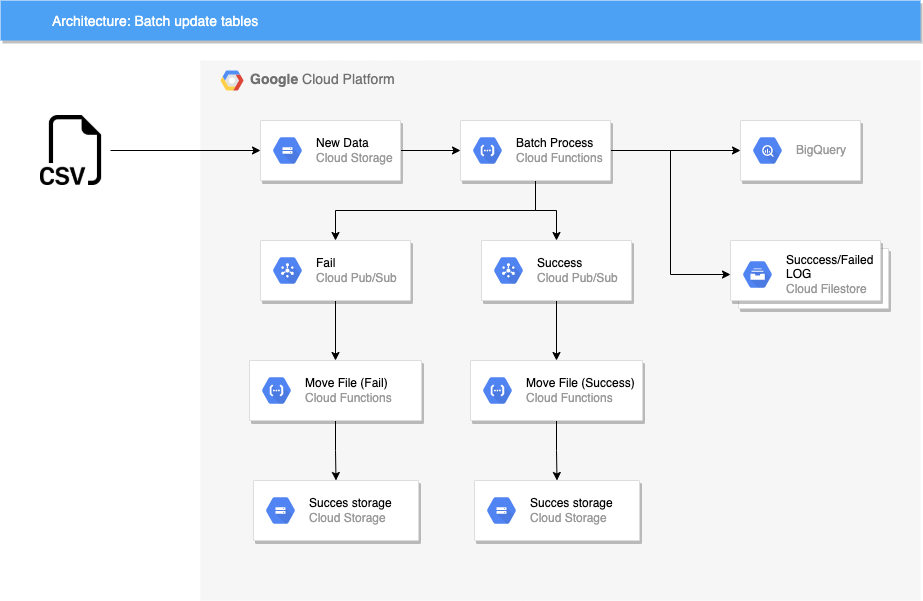

The diagram above was exported from draw.io. Its source (the exported page's mxGraphModel, read from the mxfile embedded in the PNG):
<mxGraphModel dx="1426" dy="803" grid="1" gridSize="10" guides="1" tooltips="1" connect="1" arrows="1" fold="1" page="1" pageScale="1" pageWidth="827" pageHeight="1169" math="0" shadow="0">
  <root>
    <mxCell id="0" />
    <mxCell id="1" parent="0" />
    <mxCell id="h84N26MRdQGDQEdJztjn-3" value="&lt;b&gt;Google &lt;/b&gt;Cloud Platform" style="fillColor=#F6F6F6;strokeColor=none;shadow=0;gradientColor=none;fontSize=14;align=left;spacing=10;fontColor=#717171;9E9E9E;verticalAlign=top;spacingTop=-4;fontStyle=0;spacingLeft=40;html=1;container=0;" vertex="1" parent="1">
      <mxGeometry x="230" y="60" width="720" height="540" as="geometry" />
    </mxCell>
    <mxCell id="h84N26MRdQGDQEdJztjn-5" value="Architecture: Batch update tables" style="fillColor=#4DA1F5;strokeColor=none;shadow=1;gradientColor=none;fontSize=14;align=left;spacingLeft=50;fontColor=#ffffff;" vertex="1" parent="1">
      <mxGeometry x="30" width="920" height="40" as="geometry" />
    </mxCell>
    <mxCell id="h84N26MRdQGDQEdJztjn-26" style="edgeStyle=orthogonalEdgeStyle;rounded=0;orthogonalLoop=1;jettySize=auto;html=1;entryX=0;entryY=0.5;entryDx=0;entryDy=0;" edge="1" parent="1" source="h84N26MRdQGDQEdJztjn-23" target="h84N26MRdQGDQEdJztjn-24">
      <mxGeometry relative="1" as="geometry" />
    </mxCell>
    <mxCell id="h84N26MRdQGDQEdJztjn-23" value="" style="shape=image;html=1;verticalAlign=top;verticalLabelPosition=bottom;labelBackgroundColor=#ffffff;imageAspect=0;aspect=fixed;image=https://cdn1.iconfinder.com/data/icons/bootstrap-vol-3/16/filetype-csv-128.png" vertex="1" parent="1">
      <mxGeometry x="70" y="115" width="70" height="70" as="geometry" />
    </mxCell>
    <mxCell id="h84N26MRdQGDQEdJztjn-4" value="" style="shape=mxgraph.gcp2.google_cloud_platform;fillColor=#F6F6F6;strokeColor=none;shadow=0;gradientColor=none;" vertex="1" parent="1">
      <mxGeometry x="250" y="70" width="23" height="20" as="geometry">
        <mxPoint x="20" y="10" as="offset" />
      </mxGeometry>
    </mxCell>
    <mxCell id="h84N26MRdQGDQEdJztjn-13" value="" style="shape=mxgraph.gcp2.doubleRect;strokeColor=#dddddd;shadow=1;strokeWidth=1;" vertex="1" parent="1">
      <mxGeometry x="760" y="240" width="158" height="68" as="geometry" />
    </mxCell>
    <mxCell id="h84N26MRdQGDQEdJztjn-14" value="&lt;font color=&quot;#000000&quot;&gt;Succcess/Failed &lt;br&gt;LOG&lt;/font&gt;&lt;br&gt;Cloud Filestore" style="sketch=0;dashed=0;connectable=0;html=1;fillColor=#5184F3;strokeColor=none;shape=mxgraph.gcp2.hexIcon;prIcon=cloud_filestore;part=1;labelPosition=right;verticalLabelPosition=middle;align=left;verticalAlign=middle;spacingLeft=5;fontColor=#999999;fontSize=12;" vertex="1" parent="h84N26MRdQGDQEdJztjn-13">
      <mxGeometry y="0.5" width="44" height="39" relative="1" as="geometry">
        <mxPoint x="5" y="-19.5" as="offset" />
      </mxGeometry>
    </mxCell>
    <mxCell id="h84N26MRdQGDQEdJztjn-31" style="edgeStyle=orthogonalEdgeStyle;rounded=0;orthogonalLoop=1;jettySize=auto;html=1;entryX=0.5;entryY=0;entryDx=0;entryDy=0;" edge="1" parent="1" source="h84N26MRdQGDQEdJztjn-15" target="h84N26MRdQGDQEdJztjn-28">
      <mxGeometry relative="1" as="geometry" />
    </mxCell>
    <mxCell id="h84N26MRdQGDQEdJztjn-15" value="" style="strokeColor=#dddddd;shadow=1;strokeWidth=1;rounded=1;absoluteArcSize=1;arcSize=2;" vertex="1" parent="1">
      <mxGeometry x="290" y="240" width="150" height="60" as="geometry" />
    </mxCell>
    <mxCell id="h84N26MRdQGDQEdJztjn-16" value="&lt;font color=&quot;#000000&quot;&gt;Fail&lt;/font&gt;&lt;br&gt;Cloud Pub/Sub" style="sketch=0;dashed=0;connectable=0;html=1;fillColor=#5184F3;strokeColor=none;shape=mxgraph.gcp2.hexIcon;prIcon=cloud_pubsub;part=1;labelPosition=right;verticalLabelPosition=middle;align=left;verticalAlign=middle;spacingLeft=5;fontColor=#999999;fontSize=12;" vertex="1" parent="h84N26MRdQGDQEdJztjn-15">
      <mxGeometry y="0.5" width="44" height="39" relative="1" as="geometry">
        <mxPoint x="5" y="-19.5" as="offset" />
      </mxGeometry>
    </mxCell>
    <mxCell id="h84N26MRdQGDQEdJztjn-30" style="edgeStyle=orthogonalEdgeStyle;rounded=0;orthogonalLoop=1;jettySize=auto;html=1;entryX=0.5;entryY=0;entryDx=0;entryDy=0;" edge="1" parent="1" source="h84N26MRdQGDQEdJztjn-17" target="h84N26MRdQGDQEdJztjn-15">
      <mxGeometry relative="1" as="geometry">
        <Array as="points">
          <mxPoint x="565" y="210" />
          <mxPoint x="365" y="210" />
        </Array>
      </mxGeometry>
    </mxCell>
    <mxCell id="h84N26MRdQGDQEdJztjn-32" style="edgeStyle=orthogonalEdgeStyle;rounded=0;orthogonalLoop=1;jettySize=auto;html=1;entryX=0;entryY=0.5;entryDx=0;entryDy=0;" edge="1" parent="1" source="h84N26MRdQGDQEdJztjn-17" target="h84N26MRdQGDQEdJztjn-21">
      <mxGeometry relative="1" as="geometry" />
    </mxCell>
    <mxCell id="h84N26MRdQGDQEdJztjn-33" style="edgeStyle=orthogonalEdgeStyle;rounded=0;orthogonalLoop=1;jettySize=auto;html=1;entryX=0;entryY=0.5;entryDx=0;entryDy=0;" edge="1" parent="1" source="h84N26MRdQGDQEdJztjn-17" target="h84N26MRdQGDQEdJztjn-13">
      <mxGeometry relative="1" as="geometry" />
    </mxCell>
    <mxCell id="h84N26MRdQGDQEdJztjn-41" style="edgeStyle=orthogonalEdgeStyle;rounded=0;orthogonalLoop=1;jettySize=auto;html=1;" edge="1" parent="1" source="h84N26MRdQGDQEdJztjn-17" target="h84N26MRdQGDQEdJztjn-35">
      <mxGeometry relative="1" as="geometry" />
    </mxCell>
    <mxCell id="h84N26MRdQGDQEdJztjn-17" value="" style="strokeColor=#dddddd;shadow=1;strokeWidth=1;rounded=1;absoluteArcSize=1;arcSize=2;" vertex="1" parent="1">
      <mxGeometry x="490" y="120" width="150" height="60" as="geometry" />
    </mxCell>
    <mxCell id="h84N26MRdQGDQEdJztjn-18" value="&lt;font color=&quot;#000000&quot;&gt;Batch Process&lt;/font&gt;&lt;br&gt;Cloud Functions" style="sketch=0;dashed=0;connectable=0;html=1;fillColor=#5184F3;strokeColor=none;shape=mxgraph.gcp2.hexIcon;prIcon=cloud_functions;part=1;labelPosition=right;verticalLabelPosition=middle;align=left;verticalAlign=middle;spacingLeft=5;fontColor=#999999;fontSize=12;" vertex="1" parent="h84N26MRdQGDQEdJztjn-17">
      <mxGeometry y="0.5" width="44" height="39" relative="1" as="geometry">
        <mxPoint x="5" y="-19.5" as="offset" />
      </mxGeometry>
    </mxCell>
    <mxCell id="h84N26MRdQGDQEdJztjn-21" value="" style="strokeColor=#dddddd;shadow=1;strokeWidth=1;rounded=1;absoluteArcSize=1;arcSize=2;" vertex="1" parent="1">
      <mxGeometry x="770" y="120" width="120" height="60" as="geometry" />
    </mxCell>
    <mxCell id="h84N26MRdQGDQEdJztjn-22" value="BigQuery" style="sketch=0;dashed=0;connectable=0;html=1;fillColor=#5184F3;strokeColor=none;shape=mxgraph.gcp2.hexIcon;prIcon=bigquery;part=1;labelPosition=right;verticalLabelPosition=middle;align=left;verticalAlign=middle;spacingLeft=5;fontColor=#999999;fontSize=12;" vertex="1" parent="h84N26MRdQGDQEdJztjn-21">
      <mxGeometry y="0.5" width="44" height="39" relative="1" as="geometry">
        <mxPoint x="5" y="-19.5" as="offset" />
      </mxGeometry>
    </mxCell>
    <mxCell id="h84N26MRdQGDQEdJztjn-27" style="edgeStyle=orthogonalEdgeStyle;rounded=0;orthogonalLoop=1;jettySize=auto;html=1;entryX=0;entryY=0.5;entryDx=0;entryDy=0;" edge="1" parent="1" source="h84N26MRdQGDQEdJztjn-24" target="h84N26MRdQGDQEdJztjn-17">
      <mxGeometry relative="1" as="geometry" />
    </mxCell>
    <mxCell id="h84N26MRdQGDQEdJztjn-24" value="" style="strokeColor=#dddddd;shadow=1;strokeWidth=1;rounded=1;absoluteArcSize=1;arcSize=2;" vertex="1" parent="1">
      <mxGeometry x="290" y="120" width="140" height="60" as="geometry" />
    </mxCell>
    <mxCell id="h84N26MRdQGDQEdJztjn-25" value="&lt;font color=&quot;#000000&quot;&gt;New Data&lt;/font&gt;&lt;br&gt;Cloud Storage" style="sketch=0;dashed=0;connectable=0;html=1;fillColor=#5184F3;strokeColor=none;shape=mxgraph.gcp2.hexIcon;prIcon=cloud_storage;part=1;labelPosition=right;verticalLabelPosition=middle;align=left;verticalAlign=middle;spacingLeft=5;fontColor=#999999;fontSize=12;" vertex="1" parent="h84N26MRdQGDQEdJztjn-24">
      <mxGeometry y="0.5" width="44" height="39" relative="1" as="geometry">
        <mxPoint x="5" y="-19.5" as="offset" />
      </mxGeometry>
    </mxCell>
    <mxCell id="h84N26MRdQGDQEdJztjn-11" value="" style="strokeColor=#dddddd;shadow=1;strokeWidth=1;rounded=1;absoluteArcSize=1;arcSize=2;" vertex="1" parent="1">
      <mxGeometry x="283" y="480" width="165" height="60" as="geometry" />
    </mxCell>
    <mxCell id="h84N26MRdQGDQEdJztjn-12" value="&lt;font color=&quot;#000000&quot;&gt;Succes storage&lt;/font&gt;&lt;br&gt;Cloud Storage" style="sketch=0;dashed=0;connectable=0;html=1;fillColor=#5184F3;strokeColor=none;shape=mxgraph.gcp2.hexIcon;prIcon=cloud_storage;part=1;labelPosition=right;verticalLabelPosition=middle;align=left;verticalAlign=middle;spacingLeft=5;fontColor=#999999;fontSize=12;" vertex="1" parent="h84N26MRdQGDQEdJztjn-11">
      <mxGeometry y="0.5" width="44" height="39" relative="1" as="geometry">
        <mxPoint x="5" y="-19.5" as="offset" />
      </mxGeometry>
    </mxCell>
    <mxCell id="h84N26MRdQGDQEdJztjn-34" style="edgeStyle=orthogonalEdgeStyle;rounded=0;orthogonalLoop=1;jettySize=auto;html=1;entryX=0.5;entryY=0;entryDx=0;entryDy=0;" edge="1" parent="1" source="h84N26MRdQGDQEdJztjn-28" target="h84N26MRdQGDQEdJztjn-11">
      <mxGeometry relative="1" as="geometry" />
    </mxCell>
    <mxCell id="h84N26MRdQGDQEdJztjn-28" value="" style="strokeColor=#dddddd;shadow=1;strokeWidth=1;rounded=1;absoluteArcSize=1;arcSize=2;" vertex="1" parent="1">
      <mxGeometry x="279" y="360" width="172" height="60" as="geometry" />
    </mxCell>
    <mxCell id="h84N26MRdQGDQEdJztjn-29" value="&lt;font color=&quot;#000000&quot;&gt;Move File (Fail)&lt;/font&gt;&lt;br&gt;Cloud Functions" style="sketch=0;dashed=0;connectable=0;html=1;fillColor=#5184F3;strokeColor=none;shape=mxgraph.gcp2.hexIcon;prIcon=cloud_functions;part=1;labelPosition=right;verticalLabelPosition=middle;align=left;verticalAlign=middle;spacingLeft=5;fontColor=#999999;fontSize=12;" vertex="1" parent="h84N26MRdQGDQEdJztjn-28">
      <mxGeometry y="0.5" width="44" height="39" relative="1" as="geometry">
        <mxPoint x="5" y="-19.5" as="offset" />
      </mxGeometry>
    </mxCell>
    <mxCell id="h84N26MRdQGDQEdJztjn-42" style="edgeStyle=orthogonalEdgeStyle;rounded=0;orthogonalLoop=1;jettySize=auto;html=1;" edge="1" parent="1" source="h84N26MRdQGDQEdJztjn-35" target="h84N26MRdQGDQEdJztjn-39">
      <mxGeometry relative="1" as="geometry" />
    </mxCell>
    <mxCell id="h84N26MRdQGDQEdJztjn-35" value="" style="strokeColor=#dddddd;shadow=1;strokeWidth=1;rounded=1;absoluteArcSize=1;arcSize=2;" vertex="1" parent="1">
      <mxGeometry x="511" y="240" width="150" height="60" as="geometry" />
    </mxCell>
    <mxCell id="h84N26MRdQGDQEdJztjn-36" value="&lt;font color=&quot;#000000&quot;&gt;Success&lt;/font&gt;&lt;br&gt;Cloud Pub/Sub" style="sketch=0;dashed=0;connectable=0;html=1;fillColor=#5184F3;strokeColor=none;shape=mxgraph.gcp2.hexIcon;prIcon=cloud_pubsub;part=1;labelPosition=right;verticalLabelPosition=middle;align=left;verticalAlign=middle;spacingLeft=5;fontColor=#999999;fontSize=12;" vertex="1" parent="h84N26MRdQGDQEdJztjn-35">
      <mxGeometry y="0.5" width="44" height="39" relative="1" as="geometry">
        <mxPoint x="5" y="-19.5" as="offset" />
      </mxGeometry>
    </mxCell>
    <mxCell id="h84N26MRdQGDQEdJztjn-37" value="" style="strokeColor=#dddddd;shadow=1;strokeWidth=1;rounded=1;absoluteArcSize=1;arcSize=2;" vertex="1" parent="1">
      <mxGeometry x="504" y="480" width="165" height="60" as="geometry" />
    </mxCell>
    <mxCell id="h84N26MRdQGDQEdJztjn-38" value="&lt;font color=&quot;#000000&quot;&gt;Succes storage&lt;/font&gt;&lt;br&gt;Cloud Storage" style="sketch=0;dashed=0;connectable=0;html=1;fillColor=#5184F3;strokeColor=none;shape=mxgraph.gcp2.hexIcon;prIcon=cloud_storage;part=1;labelPosition=right;verticalLabelPosition=middle;align=left;verticalAlign=middle;spacingLeft=5;fontColor=#999999;fontSize=12;" vertex="1" parent="h84N26MRdQGDQEdJztjn-37">
      <mxGeometry y="0.5" width="44" height="39" relative="1" as="geometry">
        <mxPoint x="5" y="-19.5" as="offset" />
      </mxGeometry>
    </mxCell>
    <mxCell id="h84N26MRdQGDQEdJztjn-43" style="edgeStyle=orthogonalEdgeStyle;rounded=0;orthogonalLoop=1;jettySize=auto;html=1;entryX=0.5;entryY=0;entryDx=0;entryDy=0;" edge="1" parent="1" source="h84N26MRdQGDQEdJztjn-39" target="h84N26MRdQGDQEdJztjn-37">
      <mxGeometry relative="1" as="geometry" />
    </mxCell>
    <mxCell id="h84N26MRdQGDQEdJztjn-39" value="" style="strokeColor=#dddddd;shadow=1;strokeWidth=1;rounded=1;absoluteArcSize=1;arcSize=2;" vertex="1" parent="1">
      <mxGeometry x="500" y="360" width="172" height="60" as="geometry" />
    </mxCell>
    <mxCell id="h84N26MRdQGDQEdJztjn-40" value="&lt;font color=&quot;#000000&quot;&gt;Move File (Success)&lt;/font&gt;&lt;br&gt;Cloud Functions" style="sketch=0;dashed=0;connectable=0;html=1;fillColor=#5184F3;strokeColor=none;shape=mxgraph.gcp2.hexIcon;prIcon=cloud_functions;part=1;labelPosition=right;verticalLabelPosition=middle;align=left;verticalAlign=middle;spacingLeft=5;fontColor=#999999;fontSize=12;" vertex="1" parent="h84N26MRdQGDQEdJztjn-39">
      <mxGeometry y="0.5" width="44" height="39" relative="1" as="geometry">
        <mxPoint x="5" y="-19.5" as="offset" />
      </mxGeometry>
    </mxCell>
  </root>
</mxGraphModel>